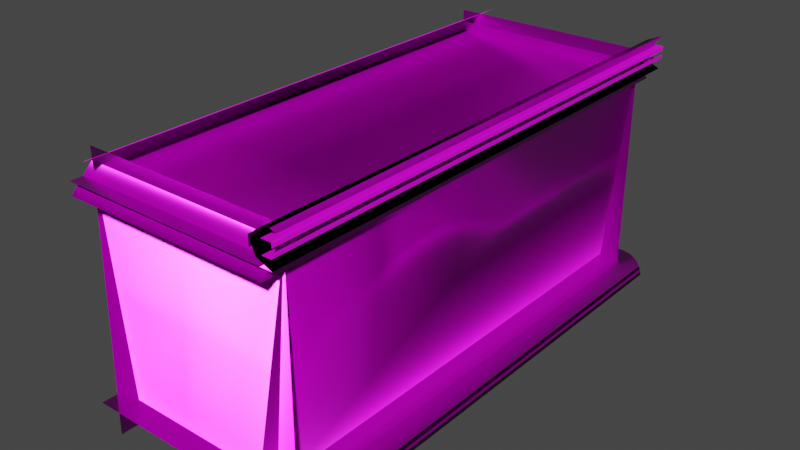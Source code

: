# Source: Concret_block.blend  (saved by Blender 3.4.6; exported with 4.5.12 LTS)
import bpy
from mathutils import Matrix  # noqa: F401  (used for matrix-valued properties, if any)

bpy.ops.wm.read_factory_settings(use_empty=True)
scene = bpy.context.scene
scene.name = 'Scene'

# ---- collections
col_collection = bpy.data.collections.new('Collection'); scene.collection.children.link(col_collection)

# ---- images (referenced by path relative to the original .blend; pixels are not part of the script)
import os
ASSET_DIR = os.environ.get("B2B_ASSET_DIR", "")  # directory of the original .blend (textures are referenced by path, not embedded)
HERE = os.path.dirname(os.path.abspath(__file__))  # packed textures are extracted next to this script under _unpacked/

def load_image(name, relpath, width, height, colorspace="sRGB"):
    """Load a texture the original file referenced (path relative to the .blend, or extracted next to this script)."""
    p = next((c for c in (os.path.join(HERE, relpath), os.path.join(ASSET_DIR, relpath)) if relpath and os.path.exists(c)), "")
    if p:
        img = bpy.data.images.load(p, check_existing=True)
        img.name = name
    else:  # same state as the original file: an image datablock whose file is absent (Cycles renders it pink)
        img = bpy.data.images.new(name, width, height)
        img.source = "FILE"
        img.filepath = "//" + (relpath or name)
    img.colorspace_settings.name = colorspace
    return img
img_concrete_roughness_tails_a_tga = load_image('Concrete_roughness_tails_A.tga', 'Concrete_roughness_tails_A.tga', 1024, 1024, 'Non-Color')
img_concrete_height_tails_a_tga = load_image('Concrete_height_tails_A.tga', 'Concrete_height_tails_A.tga', 1024, 1024, 'sRGB')
img_concrete_normal_tails_a_tga = load_image('Concrete_normal_tails_A.tga', 'Concrete_normal_tails_A.tga', 1024, 1024, 'Non-Color')
img_concrete_basecolor_tails_a_tga = load_image('Concrete_basecolor_tails_A.tga', 'Concrete_basecolor_tails_A.tga', 1024, 1024, 'sRGB')
img_concrete_ambientocclusion_tails_a_tga = load_image('Concrete_ambientocclusion_tails_A.tga', 'Concrete_ambientocclusion_tails_A.tga', 1024, 1024, 'Non-Color')
img_untitled_001 = load_image('Untitled.001', '', 1024, 1024, 'sRGB')

# ---- materials (node trees are filled in below, after node groups)
mat_material_001 = bpy.data.materials.new('Material.001')
mat_material_001.displacement_method = 'BOTH'
mat_material = bpy.data.materials.new('Material')
mat_material.alpha_threshold = 0.0
mat_material.roughness = 0.5
mat_material.line_color = (0.0, 0.0, 0.0, 1.0)

# ---- node groups
ng_auto_smooth = bpy.data.node_groups.new('Auto Smooth', 'GeometryNodeTree')
_s = ng_auto_smooth.interface.new_socket(name='Geometry', in_out='OUTPUT', socket_type='NodeSocketGeometry')
_s = ng_auto_smooth.interface.new_socket(name='Geometry', in_out='INPUT', socket_type='NodeSocketGeometry')
_s = ng_auto_smooth.interface.new_socket(name='Angle', in_out='INPUT', socket_type='NodeSocketFloat')
_s.subtype = 'ANGLE'
_s.min_value = 0.0
_s.max_value = 3.142
ng_auto_smooth.is_modifier = True
_N = ng_auto_smooth.nodes; _L = ng_auto_smooth.links
n0 = _N.new('NodeGroupOutput'); n0.name = 'Group Output'; n0.location = (480, -100)
n1 = _N.new('NodeGroupInput'); n1.name = 'Group Input'; n1.location = (-420, -300)
n2 = _N.new('NodeGroupInput'); n2.name = 'Group Input.001'; n2.location = (-60, -100)
n3 = _N.new('GeometryNodeSetShadeSmooth'); n3.name = 'Set Shade Smooth'; n3.location = (120, -100)
n3.domain = 'EDGE'
n4 = _N.new('GeometryNodeSetShadeSmooth'); n4.name = 'Set Shade Smooth.001'; n4.location = (300, -100)
n5 = _N.new('GeometryNodeInputMeshEdgeAngle'); n5.name = 'Edge Angle'; n5.location = (-420, -220)
n6 = _N.new('GeometryNodeInputEdgeSmooth'); n6.name = 'Is Edge Smooth'; n6.location = (-60, -160)
n7 = _N.new('GeometryNodeInputShadeSmooth'); n7.name = 'Is Face Smooth'; n7.location = (-240, -340)
n8 = _N.new('FunctionNodeBooleanMath'); n8.name = 'Boolean Math'; n8.location = (-60, -220)
n9 = _N.new('FunctionNodeCompare'); n9.name = 'Compare'; n9.location = (-240, -180)
n9.operation = 'LESS_EQUAL'
_L.new(n5.outputs[0], n9.inputs[0])
_L.new(n4.outputs[0], n0.inputs[0])
_L.new(n1.outputs[1], n9.inputs[1])
_L.new(n9.outputs[0], n8.inputs[0])
_L.new(n7.outputs[0], n8.inputs[1])
_L.new(n2.outputs[0], n3.inputs[0])
_L.new(n6.outputs[0], n3.inputs[1])
_L.new(n3.outputs[0], n4.inputs[0])
_L.new(n8.outputs[0], n3.inputs[2])
n0.is_active_output = True

# ---- material node trees
mat_material_001.use_nodes = True; mat_material_001.node_tree.nodes.clear()
_N = mat_material_001.node_tree.nodes; _L = mat_material_001.node_tree.links
n0 = _N.new('ShaderNodeBsdfPrincipled'); n0.name = 'Principled BSDF'; n0.location = (153, 300)
n0.distribution = 'GGX'
n0.subsurface_method = 'RANDOM_WALK_SKIN'
n0.inputs[3].default_value = 1.45
n0.inputs[27].default_value = (0.0, 0.0, 0.0, 1.0)
n0.inputs[28].default_value = 1.0
n1 = _N.new('ShaderNodeTexImage'); n1.name = 'Image Texture.002'; n1.location = (-612, -112)
n1.image = img_concrete_roughness_tails_a_tga
n2 = _N.new('ShaderNodeOutputMaterial'); n2.name = 'Material Output'; n2.location = (958, 318)
n3 = _N.new('ShaderNodeTexImage'); n3.name = 'Image Texture.003'; n3.location = (270, 224)
n3.image = img_concrete_height_tails_a_tga
n4 = _N.new('ShaderNodeDisplacement'); n4.name = 'Displacement'; n4.location = (597, 223)
n4.inputs[2].default_value = 1.0
n5 = _N.new('ShaderNodeTexImage'); n5.name = 'Image Texture.001'; n5.location = (-612, -442)
n5.image = img_concrete_normal_tails_a_tga
n6 = _N.new('ShaderNodeNormalMap'); n6.name = 'Normal Map'; n6.location = (-276, -294)
n7 = _N.new('ShaderNodeTexImage'); n7.name = 'Image Texture'; n7.location = (-590, 523)
n7.image = img_concrete_basecolor_tails_a_tga
n8 = _N.new('ShaderNodeAmbientOcclusion'); n8.name = 'Ambient Occlusion'; n8.location = (-287, 194)
n9 = _N.new('ShaderNodeInvert'); n9.name = 'Invert'; n9.location = (-67, 170)
n9.inputs[0].default_value = 0.15
n10 = _N.new('ShaderNodeTexImage'); n10.name = 'Image Texture.004'; n10.location = (-660, 210)
n10.image = img_concrete_ambientocclusion_tails_a_tga
n11 = _N.new('ShaderNodeMapping'); n11.name = 'Mapping'; n11.location = (-989, 135)
n11.inputs[3].default_value = (5.0, 5.0, 5.0)
n12 = _N.new('ShaderNodeTexCoord'); n12.name = 'Texture Coordinate'; n12.location = (-1227, 112)
_L.new(n0.outputs[0], n2.inputs[0])
_L.new(n6.outputs[0], n0.inputs[5])
_L.new(n5.outputs[0], n6.inputs[1])
_L.new(n1.outputs[0], n0.inputs[2])
_L.new(n3.outputs[0], n4.inputs[0])
_L.new(n4.outputs[0], n2.inputs[2])
_L.new(n6.outputs[0], n8.inputs[2])
_L.new(n9.outputs[0], n0.inputs[1])
_L.new(n7.outputs[0], n0.inputs[0])
_L.new(n10.outputs[0], n8.inputs[0])
_L.new(n8.outputs[1], n9.inputs[1])
_L.new(n11.outputs[0], n10.inputs[0])
_L.new(n11.outputs[0], n1.inputs[0])
_L.new(n11.outputs[0], n7.inputs[0])
_L.new(n11.outputs[0], n5.inputs[0])
_L.new(n12.outputs[2], n11.inputs[0])
n2.is_active_output = True
mat_material.use_nodes = True; mat_material.node_tree.nodes.clear()
_N = mat_material.node_tree.nodes; _L = mat_material.node_tree.links
n0 = _N.new('ShaderNodeOutputMaterial'); n0.name = 'Material Output'; n0.location = (300, 300)
n1 = _N.new('ShaderNodeBsdfPrincipled'); n1.name = 'Principled BSDF'; n1.location = (10, 300)
n1.distribution = 'GGX'
n1.subsurface_method = 'RANDOM_WALK_SKIN'
n1.inputs[3].default_value = 1.45
n1.inputs[27].default_value = (0.0, 0.0, 0.0, 1.0)
n1.inputs[28].default_value = 1.0
n2 = _N.new('ShaderNodeTexImage'); n2.name = 'Image Texture'; n2.location = (-280, 280)
n2.image = img_untitled_001
n3 = _N.new('ShaderNodeMapping'); n3.name = 'Mapping'; n3.location = (-470, 240)
n4 = _N.new('ShaderNodeTexCoord'); n4.name = 'Texture Coordinate'; n4.location = (-660, 260)
_L.new(n1.outputs[0], n0.inputs[0])
_L.new(n2.outputs[0], n1.inputs[0])
_L.new(n3.outputs[0], n2.inputs[0])
_L.new(n4.outputs[2], n3.inputs[0])
n0.is_active_output = True

# ---- world
world_world = bpy.data.worlds.new('World'); scene.world = world_world
world_world.use_nodes = True; world_world.node_tree.nodes.clear()
_N = world_world.node_tree.nodes; _L = world_world.node_tree.links
n0 = _N.new('ShaderNodeOutputWorld'); n0.name = 'World Output'; n0.location = (300, 300)
n1 = _N.new('ShaderNodeBackground'); n1.name = 'Background'; n1.location = (10, 300)
n1.inputs[0].default_value = (0.05088, 0.05088, 0.05088, 1.0)
_L.new(n1.outputs[0], n0.inputs[0])
n0.is_active_output = True
world_world.color = (0.05088, 0.05088, 0.05088)
world_world.use_sun_shadow = False
world_world.sun_shadow_jitter_overblur = 0.0

# ---- meshes
me_cube = bpy.data.meshes.new('Cube')
me_cube.from_pydata([(1.0, -2.5, 1.205), (1.0, 2.5, 1.205), (1.0, -2.5, -1.205), (1.0, 2.5, -1.205), (-1.0, -2.5, 1.205), (-1.0, 2.5, 1.205), (-1.0, -2.5, -1.205), (-1.0, 2.5, -1.205), (-1.0, 2.5, 1.085), (1.0, -2.5, 1.085), (-1.0, -2.5, 1.085), (1.0, 2.5, 1.085), (1.0, -2.5, 1.205), (1.0, 2.5, 1.205), (-1.0, 2.5, 1.085), (1.0, -2.5, 1.085), (-1.0, -2.5, 1.085), (1.0, 2.5, 1.085), (1.0, 2.5, 1.205), (-1.0, 2.5, -1.153), (1.0, -2.5, -1.153), (-1.0, -2.5, -1.153), (1.0, 2.5, -1.153), (0.9474, 2.5, -1.153), (0.9474, -2.5, -1.153), (0.9416, -2.5, -1.205), (0.9474, -2.5, -1.211), (0.9531, -2.5, -1.205), (0.9474, -2.5, -1.199), (0.9431, -2.5, -1.205), (0.9445, -2.5, -1.206), (0.9457, -2.5, -1.207), (0.9466, -2.5, -1.208), (0.9472, -2.5, -1.209), (0.9474, 2.5, -1.211), (0.9416, 2.5, -1.205), (0.9474, 2.5, -1.199), (0.9531, 2.5, -1.205), (0.9472, 2.5, -1.209), (0.9466, 2.5, -1.208), (0.9457, 2.5, -1.207), (0.9445, 2.5, -1.206), (0.9431, 2.5, -1.205), (1.007, -2.5, -1.217), (1.012, -2.5, -1.212), (1.008, -2.5, -1.213), (1.008, -2.5, -1.217), (1.01, -2.5, -1.217), (1.011, -2.5, -1.216), (1.012, -2.5, -1.215), (1.012, -2.5, -1.213), (1.012, 2.5, -1.212), (1.007, 2.5, -1.217), (1.008, 2.5, -1.213), (1.012, 2.5, -1.213), (1.012, 2.5, -1.215), (1.011, 2.5, -1.216), (1.01, 2.5, -1.217), (1.008, 2.5, -1.217), (1.012, -2.5, -1.159), (1.007, -2.5, -1.153), (1.012, -2.5, -1.157), (1.012, -2.5, -1.156), (1.011, -2.5, -1.155), (1.01, -2.5, -1.154), (1.008, -2.5, -1.153), (0.9531, 2.5, -1.217), (0.9474, 2.5, -1.212), (0.9516, 2.5, -1.217), (0.9503, 2.5, -1.217), (0.9491, 2.5, -1.216), (0.9481, 2.5, -1.215), (0.9476, 2.5, -1.213), (1.007, 2.5, -1.153), (1.012, 2.5, -1.159), (1.008, 2.5, -1.153), (1.01, 2.5, -1.154), (1.011, 2.5, -1.155), (1.012, 2.5, -1.156), (1.012, 2.5, -1.157), (0.9474, -2.5, -1.212), (0.9531, -2.5, -1.217), (0.9476, -2.5, -1.213), (0.9481, -2.5, -1.215), (0.9491, -2.5, -1.216), (0.9503, -2.5, -1.217), (0.9516, -2.5, -1.217), (1.121, -2.5, 1.197), (1.113, -2.5, 1.205), (1.119, -2.5, 1.203), (1.113, 2.5, 1.205), (1.121, 2.5, 1.197), (1.119, 2.5, 1.203), (1.121, 2.5, 1.093), (1.113, 2.5, 1.085), (1.119, 2.5, 1.087), (1.113, -2.5, 1.085), (1.121, -2.5, 1.093), (1.119, -2.5, 1.087)], [(13, 18)], [(2, 27, 26, 80, 82, 83, 84, 85, 86, 81, 43, 45), (20, 24, 28, 27, 2), (8, 10, 4, 5), (52, 43, 81, 66), (22, 20, 60, 73), (5, 4, 0, 1), (11, 1, 90, 92, 91, 93, 95, 94), (5, 1, 11, 8), (19, 21, 10, 8), (0, 4, 10, 9), (1, 0, 12, 13), (9, 10, 16, 15), (8, 11, 17, 14), (8, 10, 16, 14), (11, 9, 15, 17), (0, 9, 96, 98, 97, 87, 89, 88), (1, 0, 88, 90), (9, 11, 94, 96), (7, 6, 21, 19), (11, 9, 20, 22), (8, 11, 22, 23, 19), (9, 10, 21, 24, 20), (23, 22, 3, 37, 36), (26, 34, 67, 80), (20, 2, 45, 44, 59, 61, 62, 63, 64, 65, 60), (74, 59, 44, 51), (19, 23, 36, 35, 7), (34, 37, 3, 53, 52, 66, 68, 69, 70, 71, 72, 67), (24, 21, 6, 25, 28), (3, 22, 73, 75, 76, 77, 78, 79, 74, 51, 53), (25, 29, 30, 31, 32, 33, 26, 27, 28), (34, 38, 39, 40, 41, 42, 35, 36, 37), (43, 46, 45), (46, 47, 45), (47, 48, 45), (48, 49, 45), (49, 50, 45), (50, 44, 45), (51, 54, 53), (54, 55, 53), (55, 56, 53), (56, 57, 53), (57, 58, 53), (58, 52, 53), (25, 35, 42, 29), (29, 42, 41, 30), (30, 41, 40, 31), (31, 40, 39, 32), (32, 39, 38, 33), (33, 38, 34, 26), (43, 52, 58, 46), (46, 58, 57, 47), (47, 57, 56, 48), (48, 56, 55, 49), (49, 55, 54, 50), (50, 54, 51, 44), (59, 74, 79, 61), (61, 79, 78, 62), (62, 78, 77, 63), (63, 77, 76, 64), (64, 76, 75, 65), (65, 75, 73, 60), (80, 67, 72, 82), (82, 72, 71, 83), (83, 71, 70, 84), (84, 70, 69, 85), (85, 69, 68, 86), (86, 68, 66, 81), (35, 25, 6, 7), (87, 91, 92, 89), (89, 92, 90, 88), (96, 94, 95, 98), (98, 95, 93, 97), (91, 87, 97, 93)])
me_cube.polygons.foreach_set('use_smooth', [True] * 74)
_uv = me_cube.uv_layers.new(name='UVMap')
_uv.uv.foreach_set('vector', [0.373, 0.001344, 0.373, 0.005588, 0.3724, 0.00611, 0.3724, 0.00611, 0.3722, 0.006092, 0.3721, 0.00604, 0.372, 0.005957, 0.3719, 0.005849, 0.3718, 0.005723, 0.3718, 0.005588, 0.3718, 0.0007353, 0.3722, 0.0005824, 0.3777, 0.001344, 0.3777, 0.00611, 0.3735, 0.00611, 0.373, 0.005588, 0.373, 0.001344, 0.917, 0.1931, 0.917, 0.6478, 0.9061, 0.6478, 0.9061, 0.1931, 0.0009759, 0.2546, 0.3686, 0.2546, 0.3687, 0.261, 0.001011, 0.261, 0.0002131, 0.1648, 0.3679, 0.1648, 0.3679, 0.1712, 0.0002688, 0.1712, 0.3698, 0.8179, 0.8245, 0.8179, 0.8245, 0.9998, 0.3698, 0.9998, 0.917, 0.01121, 0.9061, 0.01121, 0.9061, 0.000951, 0.9063, 0.0004292, 0.9068, 0.0002131, 0.9162, 0.0002131, 0.9168, 0.0004291, 0.917, 0.000951, 0.9061, 0.1931, 0.9061, 0.01121, 0.917, 0.01121, 0.917, 0.1931, 0.3777, 0.6352, 0.3777, 0.1825, 0.5803, 0.1825, 0.5803, 0.6352, 0.9061, 0.8297, 0.9061, 0.6478, 0.917, 0.6478, 0.917, 0.8297, 0.0002131, 0.6886, 0.3628, 0.4876, 0.3628, 0.9022, 0.003776, 0.6949, 0.8522, 0.5709, 0.8606, 0.2822, 0.5808, 0.2761, 0.8606, 0.0002131, 0.857, 0.5557, 0.8482, 0.56, 0.8477, 0.5597, 0.8484, 0.5598, 0.857, 0.5557, 0.8606, 0.2822, 0.5808, 0.2761, 0.8484, 0.5598, 0.8482, 0.56, 0.8522, 0.5709, 0.8606, 0.0002131, 0.8477, 0.5597, 0.9061, 0.8297, 0.917, 0.8297, 0.917, 0.8399, 0.9168, 0.8405, 0.9162, 0.8407, 0.9068, 0.8407, 0.9063, 0.8405, 0.9061, 0.8399, 0.8611, 0.329, 0.8611, 0.0004122, 0.8685, 0.0004122, 0.8685, 0.329, 0.9056, 0.0002131, 0.9056, 0.3288, 0.8982, 0.3288, 0.8982, 0.0002131, 0.3698, 0.6353, 0.3698, 0.1825, 0.3777, 0.1825, 0.3777, 0.6352, 0.0002131, 0.0002132, 0.3679, 0.0002131, 0.3679, 0.1648, 0.0002131, 0.1648, 0.5803, 0.6352, 0.5803, 0.8163, 0.3777, 0.8163, 0.3777, 0.8116, 0.3777, 0.6352, 0.5803, 0.001344, 0.5803, 0.1825, 0.3777, 0.1825, 0.3777, 0.00611, 0.3777, 0.001344, 0.3777, 0.8116, 0.3777, 0.8163, 0.373, 0.8163, 0.373, 0.8121, 0.3735, 0.8116, 0.369, 0.3059, 0.001347, 0.3059, 0.001347, 0.2995, 0.369, 0.2995, 0.3777, 0.001344, 0.373, 0.001344, 0.3722, 0.0005824, 0.3724, 0.0002131, 0.3772, 0.0002131, 0.3773, 0.0002309, 0.3774, 0.000283, 0.3775, 0.000366, 0.3776, 0.0004742, 0.3777, 0.0006001, 0.3777, 0.0007353, 0.0006047, 0.2097, 0.3683, 0.2097, 0.3683, 0.2161, 0.00064, 0.2161, 0.3777, 0.6352, 0.3777, 0.8116, 0.3735, 0.8116, 0.373, 0.8111, 0.373, 0.6352, 0.3724, 0.8116, 0.373, 0.8121, 0.373, 0.8163, 0.3722, 0.8171, 0.3718, 0.817, 0.3718, 0.8121, 0.3718, 0.812, 0.3719, 0.8118, 0.372, 0.8117, 0.3721, 0.8117, 0.3722, 0.8116, 0.3724, 0.8116, 0.3777, 0.00611, 0.3777, 0.1825, 0.373, 0.1825, 0.373, 0.006632, 0.3735, 0.00611, 0.373, 0.8163, 0.3777, 0.8163, 0.3777, 0.817, 0.3777, 0.8171, 0.3776, 0.8172, 0.3775, 0.8173, 0.3774, 0.8174, 0.3773, 0.8175, 0.3772, 0.8175, 0.3724, 0.8175, 0.3722, 0.8171, 0.373, 0.006632, 0.3729, 0.006497, 0.3729, 0.006371, 0.3728, 0.006263, 0.3727, 0.00618, 0.3726, 0.006128, 0.3724, 0.00611, 0.373, 0.005588, 0.3735, 0.00611, 0.3724, 0.8116, 0.3726, 0.8116, 0.3727, 0.8115, 0.3728, 0.8114, 0.3729, 0.8113, 0.3729, 0.8112, 0.373, 0.8111, 0.3735, 0.8116, 0.373, 0.8121, 0.3718, 0.0007353, 0.3718, 0.0006001, 0.3722, 0.0005824, 0.3718, 0.0006001, 0.3719, 0.0004742, 0.3722, 0.0005824, 0.3719, 0.0004742, 0.372, 0.0003661, 0.3722, 0.0005824, 0.372, 0.0003661, 0.3721, 0.0002831, 0.3722, 0.0005824, 0.3721, 0.0002831, 0.3722, 0.0002309, 0.3722, 0.0005824, 0.3722, 0.0002309, 0.3724, 0.0002131, 0.3722, 0.0005824, 0.3724, 0.8175, 0.3722, 0.8175, 0.3722, 0.8171, 0.3722, 0.8175, 0.3721, 0.8174, 0.3722, 0.8171, 0.3721, 0.8174, 0.372, 0.8173, 0.3722, 0.8171, 0.372, 0.8173, 0.3719, 0.8172, 0.3722, 0.8171, 0.3719, 0.8172, 0.3718, 0.8171, 0.3722, 0.8171, 0.3718, 0.8171, 0.3718, 0.817, 0.3722, 0.8171, 0.3693, 0.3444, 0.001683, 0.3444, 0.001627, 0.338, 0.3693, 0.338, 0.3693, 0.338, 0.001627, 0.338, 0.001571, 0.3316, 0.3692, 0.3316, 0.3692, 0.3316, 0.001571, 0.3316, 0.001515, 0.3252, 0.3692, 0.3252, 0.3692, 0.3252, 0.001515, 0.3252, 0.001459, 0.3188, 0.3691, 0.3188, 0.3691, 0.3188, 0.001459, 0.3188, 0.001403, 0.3124, 0.3691, 0.3124, 0.3691, 0.3124, 0.001403, 0.3124, 0.001347, 0.3059, 0.369, 0.3059, 0.3686, 0.2546, 0.0009759, 0.2546, 0.00092, 0.2482, 0.3686, 0.2482, 0.3686, 0.2482, 0.00092, 0.2482, 0.000864, 0.2418, 0.3685, 0.2418, 0.3685, 0.2418, 0.000864, 0.2418, 0.000808, 0.2354, 0.3685, 0.2354, 0.3685, 0.2354, 0.000808, 0.2354, 0.000752, 0.2289, 0.3684, 0.2289, 0.3684, 0.2289, 0.000752, 0.2289, 0.000696, 0.2225, 0.3684, 0.2225, 0.3684, 0.2225, 0.000696, 0.2225, 0.00064, 0.2161, 0.3683, 0.2161, 0.3683, 0.2097, 0.0006047, 0.2097, 0.0005487, 0.2033, 0.3682, 0.2033, 0.3682, 0.2033, 0.0005487, 0.2033, 0.0004927, 0.1969, 0.3682, 0.1969, 0.3682, 0.1969, 0.0004927, 0.1969, 0.0004368, 0.1904, 0.3681, 0.1904, 0.3681, 0.1904, 0.0004368, 0.1904, 0.0003808, 0.184, 0.368, 0.184, 0.368, 0.184, 0.0003808, 0.184, 0.0003248, 0.1776, 0.368, 0.1776, 0.368, 0.1776, 0.0003248, 0.1776, 0.0002688, 0.1712, 0.3679, 0.1712, 0.369, 0.2995, 0.001347, 0.2995, 0.001291, 0.2931, 0.369, 0.2931, 0.369, 0.2931, 0.001291, 0.2931, 0.001235, 0.2867, 0.3689, 0.2867, 0.3689, 0.2867, 0.001235, 0.2867, 0.001179, 0.2803, 0.3688, 0.2803, 0.3688, 0.2803, 0.001179, 0.2803, 0.001123, 0.2739, 0.3688, 0.2739, 0.3688, 0.2739, 0.001123, 0.2739, 0.001067, 0.2674, 0.3687, 0.2674, 0.3687, 0.2674, 0.001067, 0.2674, 0.001011, 0.261, 0.3687, 0.261, 0.001683, 0.3444, 0.3693, 0.3444, 0.3693, 0.4872, 0.001683, 0.4872, 0.8799, 0.0003126, 0.8799, 0.3289, 0.8742, 0.3289, 0.8742, 0.0003625, 0.8742, 0.0003625, 0.8742, 0.3289, 0.8685, 0.329, 0.8685, 0.0004122, 0.8982, 0.0002131, 0.8982, 0.3288, 0.8925, 0.3288, 0.8925, 0.0002629, 0.8925, 0.0002629, 0.8925, 0.3288, 0.8868, 0.3289, 0.8868, 0.0003126, 0.8799, 0.3289, 0.8799, 0.0003126, 0.8868, 0.0003126, 0.8868, 0.3289])
me_cube.materials.append(mat_material_001)
me_cube.use_mirror_vertex_groups = False
me_cube.update()
me_cube_001 = bpy.data.meshes.new('Cube.001')
me_cube_001.from_pydata([(1.028, -2.506, 1.206), (1.028, 2.506, 1.206), (1.028, -2.506, 1.084), (1.028, 2.506, 1.084), (1.125, -2.506, 1.198), (1.117, -2.506, 1.206), (1.122, -2.506, 1.204), (1.117, 2.506, 1.206), (1.125, 2.506, 1.198), (1.122, 2.506, 1.204), (1.125, 2.506, 1.092), (1.117, 2.506, 1.084), (1.122, 2.506, 1.086), (1.117, -2.506, 1.084), (1.125, -2.506, 1.092), (1.122, -2.506, 1.086), (1.125, 2.506, 1.164), (1.125, 2.506, 1.126), (1.125, -2.506, 1.126), (1.125, -2.506, 1.164), (1.028, -1.253, 1.206), (1.028, 1.192e-07, 1.206), (1.028, 1.253, 1.206), (1.125, -1.253, 1.198), (1.125, 1.192e-07, 1.198), (1.125, 1.253, 1.198), (1.122, 1.253, 1.204), (1.122, -1.192e-07, 1.204), (1.122, -1.253, 1.204), (1.117, 1.253, 1.206), (1.117, -1.192e-07, 1.206), (1.117, -1.253, 1.206), (1.125, 1.253, 1.164), (1.125, -1.192e-07, 1.164), (1.125, -1.253, 1.164), (1.028, -1.253, 1.084), (1.028, 1.192e-07, 1.084), (1.028, 1.253, 1.084), (1.117, -1.253, 1.084), (1.117, 1.192e-07, 1.084), (1.117, 1.253, 1.084), (1.122, 1.253, 1.086), (1.122, -1.192e-07, 1.086), (1.122, -1.253, 1.086), (1.125, 1.253, 1.092), (1.125, -1.192e-07, 1.092), (1.125, -1.253, 1.092), (1.125, -1.253, 1.126), (1.125, 1.192e-07, 1.126), (1.125, 1.253, 1.126)], [], [(20, 0, 5, 31), (37, 3, 11, 40), (25, 8, 9, 26), (26, 9, 7, 29), (40, 11, 12, 41), (41, 12, 10, 44), (47, 18, 14, 46), (23, 4, 19, 34), (8, 25, 32, 16), (25, 24, 33, 32), (24, 23, 34, 33), (6, 28, 31, 5), (28, 27, 30, 31), (27, 26, 29, 30), (4, 23, 28, 6), (23, 24, 27, 28), (24, 25, 26, 27), (1, 22, 29, 7), (22, 21, 30, 29), (21, 20, 31, 30), (17, 49, 44, 10), (49, 48, 45, 44), (48, 47, 46, 45), (15, 43, 46, 14), (43, 42, 45, 46), (42, 41, 44, 45), (13, 38, 43, 15), (38, 39, 42, 43), (39, 40, 41, 42), (2, 35, 38, 13), (35, 36, 39, 38), (36, 37, 40, 39)])
me_cube_001.polygons.foreach_set('use_smooth', [True] * 32)
_uv = me_cube_001.uv_layers.new(name='UVMap')
_uv.uv.foreach_set('vector', [0.0332, 0.7502, 0.03318, 0.9999, 0.01549, 0.9999, 0.01547, 0.7502, 0.06644, 0.7502, 0.06642, 0.9999, 0.04873, 0.9999, 0.04872, 0.7502, 0.006753, 0.2498, 0.006758, 9.313e-05, 0.0111, 6.611e-05, 0.01111, 0.2498, 0.01111, 0.2498, 0.0111, 6.611e-05, 0.01545, 3.88e-05, 0.01547, 0.2498, 0.04872, 0.7502, 0.04873, 0.9999, 0.04439, 0.9999, 0.04436, 0.7502, 0.04436, 0.7502, 0.04439, 0.9999, 0.04004, 1.0, 0.04, 0.7502, 0.03328, 0.2498, 0.0333, 9.279e-05, 0.04, 9.313e-05, 0.04, 0.2498, 0.006762, 0.7502, 0.006795, 1.0, 8.057e-05, 1.0, 4.124e-05, 0.7502, 0.006758, 9.313e-05, 0.006753, 0.2498, 3.955e-05, 0.2498, 5.732e-05, 9.274e-05, 0.006753, 0.2498, 0.006757, 0.5, 3.642e-05, 0.5, 3.955e-05, 0.2498, 0.006757, 0.5, 0.006762, 0.7502, 4.124e-05, 0.7502, 3.642e-05, 0.5, 0.01114, 0.9999, 0.01112, 0.7502, 0.01547, 0.7502, 0.01549, 0.9999, 0.01112, 0.7502, 0.01111, 0.5, 0.01546, 0.5, 0.01547, 0.7502, 0.01111, 0.5, 0.01111, 0.2498, 0.01547, 0.2498, 0.01546, 0.5, 0.006795, 1.0, 0.006762, 0.7502, 0.01112, 0.7502, 0.01114, 0.9999, 0.006762, 0.7502, 0.006757, 0.5, 0.01111, 0.5, 0.01112, 0.7502, 0.006757, 0.5, 0.006753, 0.2498, 0.01111, 0.2498, 0.01111, 0.5, 0.03317, 3.642e-05, 0.03321, 0.2498, 0.01547, 0.2498, 0.01545, 3.88e-05, 0.03321, 0.2498, 0.03321, 0.5, 0.01546, 0.5, 0.01547, 0.2498, 0.03321, 0.5, 0.0332, 0.7502, 0.01547, 0.7502, 0.01546, 0.5, 0.03332, 1.0, 0.03328, 0.7502, 0.04, 0.7502, 0.04004, 1.0, 0.03328, 0.7502, 0.03328, 0.5, 0.04, 0.5, 0.04, 0.7502, 0.03328, 0.5, 0.03328, 0.2498, 0.04, 0.2498, 0.04, 0.5, 0.04434, 6.615e-05, 0.04435, 0.2498, 0.04, 0.2498, 0.04, 9.313e-05, 0.04435, 0.2498, 0.04435, 0.5, 0.04, 0.5, 0.04, 0.2498, 0.04435, 0.5, 0.04436, 0.7502, 0.04, 0.7502, 0.04, 0.5, 0.04869, 3.88e-05, 0.04871, 0.2498, 0.04435, 0.2498, 0.04434, 6.615e-05, 0.04871, 0.2498, 0.04871, 0.5, 0.04435, 0.5, 0.04435, 0.2498, 0.04871, 0.5, 0.04872, 0.7502, 0.04436, 0.7502, 0.04435, 0.5, 0.06642, 3.642e-05, 0.06645, 0.2498, 0.04871, 0.2498, 0.04869, 3.88e-05, 0.06645, 0.2498, 0.06645, 0.5, 0.04871, 0.5, 0.04871, 0.2498, 0.06645, 0.5, 0.06644, 0.7502, 0.04872, 0.7502, 0.04871, 0.5])
me_cube_001.materials.append(mat_material)
me_cube_001.use_mirror_vertex_groups = False
me_cube_001.update()

# ---- objects
ob_cube = bpy.data.objects.new('Cube', me_cube)
ob_cube_001 = bpy.data.objects.new('Cube.001', me_cube_001)

# ---- transforms, parenting, visibility, modifiers, constraints
ob_cube.location = (-1.014, -2.5, 1.218)
ob_cube.scale = (1.0, 1.0, 1.0)
ob_cube.lock_rotations_4d = False
ob_cube.empty_display_type = 'ARROWS'
ob_cube.lineart.crease_threshold = 0.0
_m = ob_cube.modifiers.new('Auto Smooth', 'NODES')
_m.node_group = ng_auto_smooth
_gi = [s.identifier for s in ng_auto_smooth.interface.items_tree if s.item_type == 'SOCKET' and s.in_out == 'INPUT']
_m[_gi[1]] = 0.9599  # Angle
_m = ob_cube.modifiers.new('WeightedNormal', 'WEIGHTED_NORMAL')
_m.keep_sharp = True
ob_cube_001.parent = ob_cube
ob_cube_001.location = (0.0, 0.0, 0.0)
ob_cube_001.lock_rotations_4d = False
ob_cube_001.empty_display_type = 'ARROWS'
ob_cube_001.lineart.crease_threshold = 0.0
_m = ob_cube_001.modifiers.new('Auto Smooth', 'NODES')
_m.node_group = ng_auto_smooth
_gi = [s.identifier for s in ng_auto_smooth.interface.items_tree if s.item_type == 'SOCKET' and s.in_out == 'INPUT']
_m[_gi[1]] = 0.9599  # Angle
_m = ob_cube_001.modifiers.new('WeightedNormal', 'WEIGHTED_NORMAL')
_m.keep_sharp = True

# ---- collection membership
col_collection.objects.link(ob_cube)
col_collection.objects.link(ob_cube_001)

# ---- scene / render settings (as saved in the file)
scene.frame_start = 1; scene.frame_end = 250; scene.frame_set(1)
scene.render.engine = 'CYCLES'
scene.cycles.sampling_pattern = 'TABULATED_SOBOL'
scene.cycles.use_light_tree = False
scene.view_settings.view_transform = 'Filmic'
bpy.context.view_layer.update()

# ---- added for rendering (the .blend has no active camera and no usable light): camera, sun
cam_auto = bpy.data.cameras.new('AutoCamera')
cam_auto.lens = 50.0
cam_auto.sensor_width = 36.0
cam_auto.clip_end = 1000.0
ob_auto_camera = bpy.data.objects.new('AutoCamera', cam_auto)
scene.collection.objects.link(ob_auto_camera)
ob_auto_camera.location = (4.56163, -9.11588, 5.62249)
ob_auto_camera.rotation_euler = (1.09748, -7.21219e-08, 0.694738)
scene.camera = ob_auto_camera
light_auto_sun = bpy.data.lights.new('AutoSun', 'SUN')
light_auto_sun.energy = 3.0
light_auto_sun.angle = 0.0523599
ob_auto_sun = bpy.data.objects.new('AutoSun', light_auto_sun)
scene.collection.objects.link(ob_auto_sun)
ob_auto_sun.rotation_euler = (0.872665, 0.174533, 0.523599)
bpy.context.view_layer.update()

